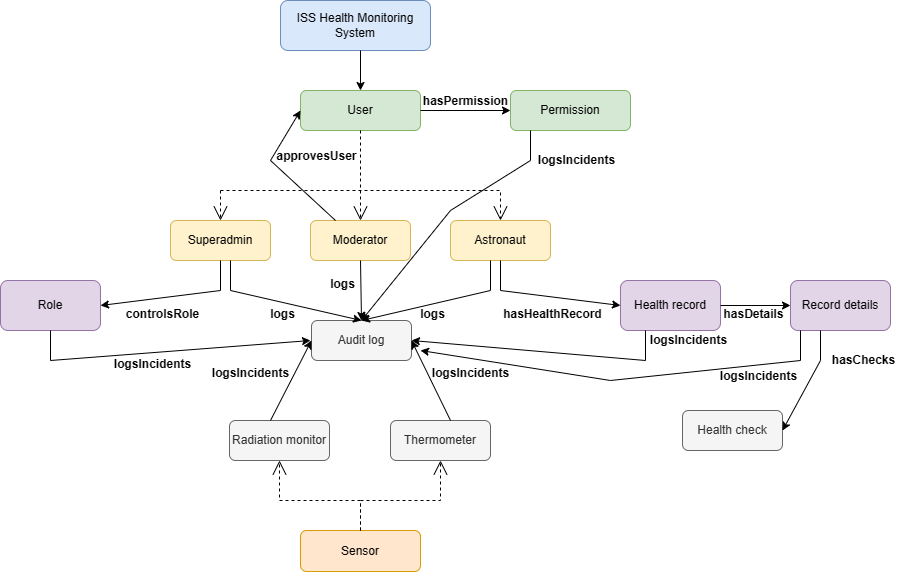

The diagram above was exported from draw.io. Its source (the exported page's mxGraphModel, read from the mxfile embedded in the PNG):
<mxGraphModel dx="1379" dy="796" grid="1" gridSize="10" guides="1" tooltips="1" connect="1" arrows="1" fold="1" page="1" pageScale="1" pageWidth="850" pageHeight="1100" math="0" shadow="0">
  <root>
    <mxCell id="0" />
    <mxCell id="1" parent="0" />
    <mxCell id="QpSG7xsLoZu_exkN07zO-1" value="User" style="rounded=1;whiteSpace=wrap;html=1;fillColor=#d5e8d4;strokeColor=#82b366;" parent="1" vertex="1">
      <mxGeometry x="560" y="100" width="120" height="40" as="geometry" />
    </mxCell>
    <mxCell id="QpSG7xsLoZu_exkN07zO-2" value="Sensor" style="rounded=1;whiteSpace=wrap;html=1;fillColor=#ffe6cc;strokeColor=#d79b00;" parent="1" vertex="1">
      <mxGeometry x="560" y="540" width="120" height="41" as="geometry" />
    </mxCell>
    <mxCell id="QpSG7xsLoZu_exkN07zO-12" value="Health record" style="rounded=1;whiteSpace=wrap;html=1;fillColor=#e1d5e7;strokeColor=#9673a6;" parent="1" vertex="1">
      <mxGeometry x="880" y="290" width="100" height="50" as="geometry" />
    </mxCell>
    <mxCell id="QpSG7xsLoZu_exkN07zO-20" value="ISS Health Monitoring System" style="rounded=1;whiteSpace=wrap;html=1;fillColor=#dae8fc;strokeColor=#6c8ebf;" parent="1" vertex="1">
      <mxGeometry x="540" y="10" width="150" height="50" as="geometry" />
    </mxCell>
    <mxCell id="QpSG7xsLoZu_exkN07zO-36" value="" style="endArrow=classic;html=1;rounded=0;entryX=0.5;entryY=0;entryDx=0;entryDy=0;" parent="1" target="QpSG7xsLoZu_exkN07zO-1" edge="1">
      <mxGeometry width="50" height="50" relative="1" as="geometry">
        <mxPoint x="620" y="60" as="sourcePoint" />
        <mxPoint x="440" y="10" as="targetPoint" />
        <Array as="points" />
      </mxGeometry>
    </mxCell>
    <mxCell id="QpSG7xsLoZu_exkN07zO-37" value="" style="endArrow=open;endSize=12;dashed=1;html=1;rounded=0;exitX=0.5;exitY=0;exitDx=0;exitDy=0;entryX=0.5;entryY=1;entryDx=0;entryDy=0;" parent="1" source="QpSG7xsLoZu_exkN07zO-2" target="QpSG7xsLoZu_exkN07zO-39" edge="1">
      <mxGeometry width="160" relative="1" as="geometry">
        <mxPoint x="590" y="480" as="sourcePoint" />
        <mxPoint x="560" y="470" as="targetPoint" />
        <Array as="points">
          <mxPoint x="620" y="510" />
          <mxPoint x="539" y="510" />
        </Array>
      </mxGeometry>
    </mxCell>
    <mxCell id="QpSG7xsLoZu_exkN07zO-39" value="Radiation monitor" style="rounded=1;whiteSpace=wrap;html=1;fillColor=#f5f5f5;strokeColor=#666666;fontColor=#333333;" parent="1" vertex="1">
      <mxGeometry x="489" y="430" width="100" height="40" as="geometry" />
    </mxCell>
    <mxCell id="QpSG7xsLoZu_exkN07zO-40" value="Thermometer" style="rounded=1;whiteSpace=wrap;html=1;fillColor=#f5f5f5;strokeColor=#666666;fontColor=#333333;" parent="1" vertex="1">
      <mxGeometry x="650" y="430" width="100" height="40" as="geometry" />
    </mxCell>
    <mxCell id="QpSG7xsLoZu_exkN07zO-41" value="Audit log" style="rounded=1;whiteSpace=wrap;html=1;fillColor=#f5f5f5;strokeColor=#666666;fontColor=#333333;" parent="1" vertex="1">
      <mxGeometry x="571" y="330" width="100" height="40" as="geometry" />
    </mxCell>
    <mxCell id="QpSG7xsLoZu_exkN07zO-64" value="Superadmin" style="rounded=1;whiteSpace=wrap;html=1;fillColor=#fff2cc;strokeColor=#d6b656;" parent="1" vertex="1">
      <mxGeometry x="430" y="230" width="100" height="40" as="geometry" />
    </mxCell>
    <mxCell id="QpSG7xsLoZu_exkN07zO-65" value="Moderator" style="rounded=1;whiteSpace=wrap;html=1;fillColor=#fff2cc;strokeColor=#d6b656;" parent="1" vertex="1">
      <mxGeometry x="570" y="230" width="100" height="40" as="geometry" />
    </mxCell>
    <mxCell id="QpSG7xsLoZu_exkN07zO-66" value="Astronaut" style="rounded=1;whiteSpace=wrap;html=1;fillColor=#fff2cc;strokeColor=#d6b656;" parent="1" vertex="1">
      <mxGeometry x="710" y="230" width="100" height="40" as="geometry" />
    </mxCell>
    <mxCell id="QpSG7xsLoZu_exkN07zO-68" value="" style="endArrow=open;endSize=12;dashed=1;html=1;rounded=0;" parent="1" edge="1">
      <mxGeometry width="160" relative="1" as="geometry">
        <mxPoint x="480" y="200" as="sourcePoint" />
        <mxPoint x="760" y="230" as="targetPoint" />
        <Array as="points">
          <mxPoint x="760" y="200" />
        </Array>
      </mxGeometry>
    </mxCell>
    <mxCell id="QpSG7xsLoZu_exkN07zO-69" value="" style="endArrow=open;endSize=12;dashed=1;html=1;rounded=0;entryX=0.5;entryY=0;entryDx=0;entryDy=0;" parent="1" edge="1">
      <mxGeometry width="160" relative="1" as="geometry">
        <mxPoint x="480" y="200" as="sourcePoint" />
        <mxPoint x="480" y="230" as="targetPoint" />
        <Array as="points">
          <mxPoint x="480" y="210" />
        </Array>
      </mxGeometry>
    </mxCell>
    <mxCell id="QpSG7xsLoZu_exkN07zO-70" value="" style="endArrow=open;endSize=12;dashed=1;html=1;rounded=0;entryX=0.5;entryY=0;entryDx=0;entryDy=0;exitX=0.5;exitY=1;exitDx=0;exitDy=0;" parent="1" source="QpSG7xsLoZu_exkN07zO-1" edge="1">
      <mxGeometry width="160" relative="1" as="geometry">
        <mxPoint x="620" y="200" as="sourcePoint" />
        <mxPoint x="620" y="230" as="targetPoint" />
        <Array as="points">
          <mxPoint x="620" y="210" />
        </Array>
      </mxGeometry>
    </mxCell>
    <mxCell id="orQFQXbmi9ySRX_G9UZR-4" value="Permission" style="rounded=1;whiteSpace=wrap;html=1;fillColor=#d5e8d4;strokeColor=#82b366;" parent="1" vertex="1">
      <mxGeometry x="770" y="100" width="120" height="40" as="geometry" />
    </mxCell>
    <mxCell id="orQFQXbmi9ySRX_G9UZR-5" value="" style="endArrow=classic;html=1;rounded=0;entryX=0;entryY=0.5;entryDx=0;entryDy=0;exitX=1;exitY=0.5;exitDx=0;exitDy=0;" parent="1" source="QpSG7xsLoZu_exkN07zO-1" target="orQFQXbmi9ySRX_G9UZR-4" edge="1">
      <mxGeometry width="50" height="50" relative="1" as="geometry">
        <mxPoint x="500" y="110" as="sourcePoint" />
        <mxPoint x="720" y="380" as="targetPoint" />
      </mxGeometry>
    </mxCell>
    <mxCell id="orQFQXbmi9ySRX_G9UZR-6" value="hasPermission" style="text;align=center;fontStyle=1;verticalAlign=middle;spacingLeft=3;spacingRight=3;strokeColor=none;rotatable=0;points=[[0,0.5],[1,0.5]];portConstraint=eastwest;html=1;" parent="1" vertex="1">
      <mxGeometry x="685" y="98" width="80" height="26" as="geometry" />
    </mxCell>
    <mxCell id="orQFQXbmi9ySRX_G9UZR-7" value="hasHealthRecord" style="text;align=center;fontStyle=1;verticalAlign=middle;spacingLeft=3;spacingRight=3;strokeColor=none;rotatable=0;points=[[0,0.5],[1,0.5]];portConstraint=eastwest;html=1;" parent="1" vertex="1">
      <mxGeometry x="772" y="311" width="80" height="26" as="geometry" />
    </mxCell>
    <mxCell id="orQFQXbmi9ySRX_G9UZR-8" value="" style="endArrow=classic;html=1;rounded=0;entryX=0;entryY=0.5;entryDx=0;entryDy=0;" parent="1" target="QpSG7xsLoZu_exkN07zO-12" edge="1">
      <mxGeometry width="50" height="50" relative="1" as="geometry">
        <mxPoint x="760" y="270" as="sourcePoint" />
        <mxPoint x="990" y="360" as="targetPoint" />
        <Array as="points">
          <mxPoint x="760" y="300" />
        </Array>
      </mxGeometry>
    </mxCell>
    <mxCell id="orQFQXbmi9ySRX_G9UZR-9" value="Role" style="rounded=1;whiteSpace=wrap;html=1;fillColor=#e1d5e7;strokeColor=#9673a6;" parent="1" vertex="1">
      <mxGeometry x="260" y="290" width="100" height="50" as="geometry" />
    </mxCell>
    <mxCell id="orQFQXbmi9ySRX_G9UZR-10" value="controlsRole" style="text;align=center;fontStyle=1;verticalAlign=middle;spacingLeft=3;spacingRight=3;strokeColor=none;rotatable=0;points=[[0,0.5],[1,0.5]];portConstraint=eastwest;html=1;" parent="1" vertex="1">
      <mxGeometry x="382" y="311" width="80" height="26" as="geometry" />
    </mxCell>
    <mxCell id="orQFQXbmi9ySRX_G9UZR-11" value="" style="endArrow=classic;html=1;rounded=0;entryX=1;entryY=0.5;entryDx=0;entryDy=0;" parent="1" target="orQFQXbmi9ySRX_G9UZR-9" edge="1">
      <mxGeometry width="50" height="50" relative="1" as="geometry">
        <mxPoint x="480" y="270" as="sourcePoint" />
        <mxPoint x="600" y="315" as="targetPoint" />
        <Array as="points">
          <mxPoint x="480" y="300" />
        </Array>
      </mxGeometry>
    </mxCell>
    <mxCell id="orQFQXbmi9ySRX_G9UZR-13" value="" style="endArrow=classic;html=1;rounded=0;exitX=0.25;exitY=0;exitDx=0;exitDy=0;entryX=0;entryY=0.5;entryDx=0;entryDy=0;" parent="1" source="QpSG7xsLoZu_exkN07zO-65" target="QpSG7xsLoZu_exkN07zO-1" edge="1">
      <mxGeometry width="50" height="50" relative="1" as="geometry">
        <mxPoint x="450" y="220" as="sourcePoint" />
        <mxPoint x="515" y="130" as="targetPoint" />
        <Array as="points">
          <mxPoint x="530" y="170" />
        </Array>
      </mxGeometry>
    </mxCell>
    <mxCell id="orQFQXbmi9ySRX_G9UZR-14" value="approvesUser" style="text;align=center;fontStyle=1;verticalAlign=middle;spacingLeft=3;spacingRight=3;strokeColor=none;rotatable=0;points=[[0,0.5],[1,0.5]];portConstraint=eastwest;html=1;" parent="1" vertex="1">
      <mxGeometry x="536" y="153" width="80" height="26" as="geometry" />
    </mxCell>
    <mxCell id="orQFQXbmi9ySRX_G9UZR-17" value="Health check" style="rounded=1;whiteSpace=wrap;html=1;fillColor=#f5f5f5;strokeColor=#666666;fontColor=#333333;" parent="1" vertex="1">
      <mxGeometry x="942" y="420" width="100" height="40" as="geometry" />
    </mxCell>
    <mxCell id="orQFQXbmi9ySRX_G9UZR-18" value="Record details" style="rounded=1;whiteSpace=wrap;html=1;fillColor=#e1d5e7;strokeColor=#9673a6;" parent="1" vertex="1">
      <mxGeometry x="1050" y="290" width="100" height="50" as="geometry" />
    </mxCell>
    <mxCell id="orQFQXbmi9ySRX_G9UZR-19" value="" style="endArrow=classic;html=1;rounded=0;entryX=0;entryY=0.5;entryDx=0;entryDy=0;exitX=1;exitY=0.5;exitDx=0;exitDy=0;" parent="1" source="QpSG7xsLoZu_exkN07zO-12" target="orQFQXbmi9ySRX_G9UZR-18" edge="1">
      <mxGeometry width="50" height="50" relative="1" as="geometry">
        <mxPoint x="670" y="430" as="sourcePoint" />
        <mxPoint x="720" y="380" as="targetPoint" />
      </mxGeometry>
    </mxCell>
    <mxCell id="orQFQXbmi9ySRX_G9UZR-20" value="hasDetails" style="text;align=center;fontStyle=1;verticalAlign=middle;spacingLeft=3;spacingRight=3;strokeColor=none;rotatable=0;points=[[0,0.5],[1,0.5]];portConstraint=eastwest;html=1;" parent="1" vertex="1">
      <mxGeometry x="973" y="311" width="80" height="26" as="geometry" />
    </mxCell>
    <mxCell id="orQFQXbmi9ySRX_G9UZR-21" value="" style="endArrow=classic;html=1;rounded=0;entryX=1;entryY=0.5;entryDx=0;entryDy=0;" parent="1" target="orQFQXbmi9ySRX_G9UZR-17" edge="1">
      <mxGeometry width="50" height="50" relative="1" as="geometry">
        <mxPoint x="1080" y="340" as="sourcePoint" />
        <mxPoint x="1010" y="420" as="targetPoint" />
        <Array as="points">
          <mxPoint x="1080" y="370" />
        </Array>
      </mxGeometry>
    </mxCell>
    <mxCell id="orQFQXbmi9ySRX_G9UZR-22" value="hasChecks" style="text;align=center;fontStyle=1;verticalAlign=middle;spacingLeft=3;spacingRight=3;strokeColor=none;rotatable=0;points=[[0,0.5],[1,0.5]];portConstraint=eastwest;html=1;" parent="1" vertex="1">
      <mxGeometry x="1083" y="357" width="80" height="26" as="geometry" />
    </mxCell>
    <mxCell id="orQFQXbmi9ySRX_G9UZR-23" value="" style="endArrow=open;endSize=12;dashed=1;html=1;rounded=0;exitX=0.5;exitY=0;exitDx=0;exitDy=0;" parent="1" edge="1">
      <mxGeometry width="160" relative="1" as="geometry">
        <mxPoint x="620" y="540" as="sourcePoint" />
        <mxPoint x="700" y="470" as="targetPoint" />
        <Array as="points">
          <mxPoint x="620" y="510" />
          <mxPoint x="700" y="510" />
        </Array>
      </mxGeometry>
    </mxCell>
    <mxCell id="orQFQXbmi9ySRX_G9UZR-24" value="logsIncidents" style="text;align=center;fontStyle=1;verticalAlign=middle;spacingLeft=3;spacingRight=3;strokeColor=none;rotatable=0;points=[[0,0.5],[1,0.5]];portConstraint=eastwest;html=1;" parent="1" vertex="1">
      <mxGeometry x="470" y="370" width="80" height="26" as="geometry" />
    </mxCell>
    <mxCell id="orQFQXbmi9ySRX_G9UZR-25" value="" style="endArrow=classic;html=1;rounded=0;entryX=0;entryY=0.5;entryDx=0;entryDy=0;" parent="1" target="QpSG7xsLoZu_exkN07zO-41" edge="1">
      <mxGeometry width="50" height="50" relative="1" as="geometry">
        <mxPoint x="530" y="430" as="sourcePoint" />
        <mxPoint x="370" y="465" as="targetPoint" />
        <Array as="points">
          <mxPoint x="530" y="430" />
        </Array>
      </mxGeometry>
    </mxCell>
    <mxCell id="orQFQXbmi9ySRX_G9UZR-26" value="logsIncidents" style="text;align=center;fontStyle=1;verticalAlign=middle;spacingLeft=3;spacingRight=3;strokeColor=none;rotatable=0;points=[[0,0.5],[1,0.5]];portConstraint=eastwest;html=1;" parent="1" vertex="1">
      <mxGeometry x="690" y="370" width="80" height="26" as="geometry" />
    </mxCell>
    <mxCell id="orQFQXbmi9ySRX_G9UZR-27" value="" style="endArrow=classic;html=1;rounded=0;entryX=1;entryY=0.5;entryDx=0;entryDy=0;" parent="1" target="QpSG7xsLoZu_exkN07zO-41" edge="1">
      <mxGeometry width="50" height="50" relative="1" as="geometry">
        <mxPoint x="710" y="430" as="sourcePoint" />
        <mxPoint x="751" y="340" as="targetPoint" />
        <Array as="points">
          <mxPoint x="710" y="430" />
        </Array>
      </mxGeometry>
    </mxCell>
    <mxCell id="orQFQXbmi9ySRX_G9UZR-28" value="logs" style="text;align=center;fontStyle=1;verticalAlign=middle;spacingLeft=3;spacingRight=3;strokeColor=none;rotatable=0;points=[[0,0.5],[1,0.5]];portConstraint=eastwest;html=1;" parent="1" vertex="1">
      <mxGeometry x="502" y="311" width="80" height="26" as="geometry" />
    </mxCell>
    <mxCell id="orQFQXbmi9ySRX_G9UZR-29" value="" style="endArrow=classic;html=1;rounded=0;entryX=0.5;entryY=0;entryDx=0;entryDy=0;" parent="1" target="QpSG7xsLoZu_exkN07zO-41" edge="1">
      <mxGeometry width="50" height="50" relative="1" as="geometry">
        <mxPoint x="490" y="270" as="sourcePoint" />
        <mxPoint x="610" y="315" as="targetPoint" />
        <Array as="points">
          <mxPoint x="490" y="300" />
        </Array>
      </mxGeometry>
    </mxCell>
    <mxCell id="orQFQXbmi9ySRX_G9UZR-30" value="logs" style="text;align=center;fontStyle=1;verticalAlign=middle;spacingLeft=3;spacingRight=3;strokeColor=none;rotatable=0;points=[[0,0.5],[1,0.5]];portConstraint=eastwest;html=1;" parent="1" vertex="1">
      <mxGeometry x="652" y="311" width="80" height="26" as="geometry" />
    </mxCell>
    <mxCell id="orQFQXbmi9ySRX_G9UZR-31" value="" style="endArrow=classic;html=1;rounded=0;" parent="1" edge="1">
      <mxGeometry width="50" height="50" relative="1" as="geometry">
        <mxPoint x="750" y="270" as="sourcePoint" />
        <mxPoint x="621" y="330" as="targetPoint" />
        <Array as="points">
          <mxPoint x="750" y="300" />
        </Array>
      </mxGeometry>
    </mxCell>
    <mxCell id="orQFQXbmi9ySRX_G9UZR-32" value="" style="endArrow=classic;html=1;rounded=0;entryX=0.5;entryY=0;entryDx=0;entryDy=0;exitX=0.5;exitY=1;exitDx=0;exitDy=0;" parent="1" source="QpSG7xsLoZu_exkN07zO-65" target="QpSG7xsLoZu_exkN07zO-41" edge="1">
      <mxGeometry width="50" height="50" relative="1" as="geometry">
        <mxPoint x="670" y="370" as="sourcePoint" />
        <mxPoint x="720" y="320" as="targetPoint" />
      </mxGeometry>
    </mxCell>
    <mxCell id="orQFQXbmi9ySRX_G9UZR-33" value="logs" style="text;align=center;fontStyle=1;verticalAlign=middle;spacingLeft=3;spacingRight=3;strokeColor=none;rotatable=0;points=[[0,0.5],[1,0.5]];portConstraint=eastwest;html=1;" parent="1" vertex="1">
      <mxGeometry x="562" y="281" width="80" height="26" as="geometry" />
    </mxCell>
    <mxCell id="orQFQXbmi9ySRX_G9UZR-34" value="logsIncidents" style="text;align=center;fontStyle=1;verticalAlign=middle;spacingLeft=3;spacingRight=3;strokeColor=none;rotatable=0;points=[[0,0.5],[1,0.5]];portConstraint=eastwest;html=1;" parent="1" vertex="1">
      <mxGeometry x="372" y="361" width="80" height="26" as="geometry" />
    </mxCell>
    <mxCell id="orQFQXbmi9ySRX_G9UZR-35" value="" style="endArrow=classic;html=1;rounded=0;" parent="1" edge="1">
      <mxGeometry width="50" height="50" relative="1" as="geometry">
        <mxPoint x="310" y="340" as="sourcePoint" />
        <mxPoint x="570" y="350" as="targetPoint" />
        <Array as="points">
          <mxPoint x="310" y="370" />
        </Array>
      </mxGeometry>
    </mxCell>
    <mxCell id="orQFQXbmi9ySRX_G9UZR-36" value="" style="endArrow=classic;html=1;rounded=0;entryX=1;entryY=0.5;entryDx=0;entryDy=0;exitX=0.25;exitY=1;exitDx=0;exitDy=0;" parent="1" target="QpSG7xsLoZu_exkN07zO-41" edge="1" source="QpSG7xsLoZu_exkN07zO-12">
      <mxGeometry width="50" height="50" relative="1" as="geometry">
        <mxPoint x="930" y="340" as="sourcePoint" />
        <mxPoint x="860" y="410" as="targetPoint" />
        <Array as="points">
          <mxPoint x="905" y="370" />
        </Array>
      </mxGeometry>
    </mxCell>
    <mxCell id="orQFQXbmi9ySRX_G9UZR-37" value="logsIncidents" style="text;align=center;fontStyle=1;verticalAlign=middle;spacingLeft=3;spacingRight=3;strokeColor=none;rotatable=0;points=[[0,0.5],[1,0.5]];portConstraint=eastwest;html=1;" parent="1" vertex="1">
      <mxGeometry x="908" y="337" width="80" height="26" as="geometry" />
    </mxCell>
    <mxCell id="orQFQXbmi9ySRX_G9UZR-38" value="" style="endArrow=classic;html=1;rounded=0;" parent="1" edge="1">
      <mxGeometry width="50" height="50" relative="1" as="geometry">
        <mxPoint x="1060" y="340" as="sourcePoint" />
        <mxPoint x="680" y="360" as="targetPoint" />
        <Array as="points">
          <mxPoint x="1060" y="370" />
          <mxPoint x="870" y="390" />
        </Array>
      </mxGeometry>
    </mxCell>
    <mxCell id="orQFQXbmi9ySRX_G9UZR-39" value="logsIncidents" style="text;align=center;fontStyle=1;verticalAlign=middle;spacingLeft=3;spacingRight=3;strokeColor=none;rotatable=0;points=[[0,0.5],[1,0.5]];portConstraint=eastwest;html=1;" parent="1" vertex="1">
      <mxGeometry x="978" y="373" width="80" height="26" as="geometry" />
    </mxCell>
    <mxCell id="orQFQXbmi9ySRX_G9UZR-40" value="" style="endArrow=classic;html=1;rounded=0;entryX=0.5;entryY=0;entryDx=0;entryDy=0;" parent="1" target="QpSG7xsLoZu_exkN07zO-41" edge="1">
      <mxGeometry width="50" height="50" relative="1" as="geometry">
        <mxPoint x="790" y="140" as="sourcePoint" />
        <mxPoint x="752" y="240" as="targetPoint" />
        <Array as="points">
          <mxPoint x="790" y="170" />
          <mxPoint x="710" y="220" />
        </Array>
      </mxGeometry>
    </mxCell>
    <mxCell id="orQFQXbmi9ySRX_G9UZR-41" value="logsIncidents" style="text;align=center;fontStyle=1;verticalAlign=middle;spacingLeft=3;spacingRight=3;strokeColor=none;rotatable=0;points=[[0,0.5],[1,0.5]];portConstraint=eastwest;html=1;" parent="1" vertex="1">
      <mxGeometry x="796" y="157" width="80" height="26" as="geometry" />
    </mxCell>
  </root>
</mxGraphModel>